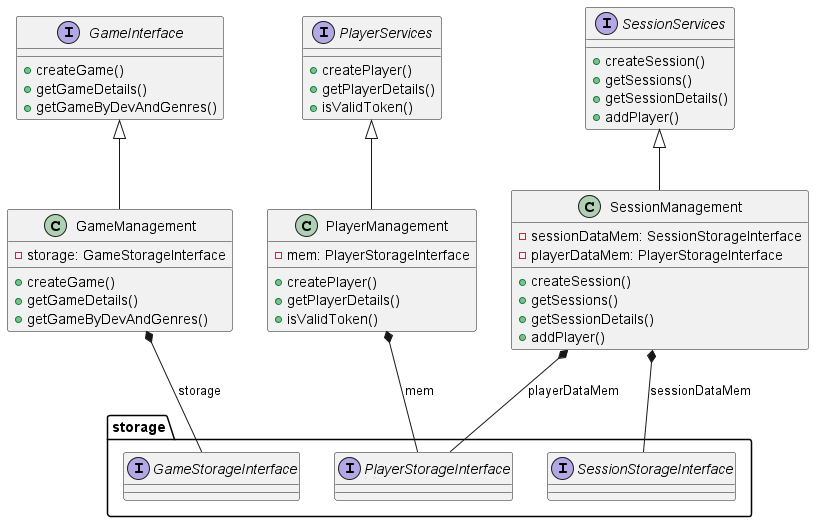

The diagram above was rendered by PlantUML. Its source (embedded in the PNG):
@startuml
'https://plantuml.com/sequence-diagram

interface GameInterface {
    +createGame()
    +getGameDetails()
    +getGameByDevAndGenres()
}

interface PlayerServices {
    +createPlayer()
    +getPlayerDetails()
    +isValidToken()
}

interface SessionServices {
    +createSession()
    +getSessions()
    +getSessionDetails()
    +addPlayer()
}

class GameManagement {
    +createGame()
    +getGameDetails()
    +getGameByDevAndGenres()
    -storage: GameStorageInterface
}

class PlayerManagement {
    +createPlayer()
    +getPlayerDetails()
    +isValidToken()
    -mem: PlayerStorageInterface
}

class SessionManagement {
    +createSession()
    +getSessions()
    +getSessionDetails()
    +addPlayer()
    -sessionDataMem: SessionStorageInterface
    -playerDataMem: PlayerStorageInterface
}

GameInterface <|-- GameManagement
PlayerServices <|-- PlayerManagement
SessionServices <|-- SessionManagement

package storage {
   interface GameStorageInterface
   interface PlayerStorageInterface
   interface SessionStorageInterface

}

GameManagement *-- storage.GameStorageInterface : storage
PlayerManagement *-- storage.PlayerStorageInterface : mem
SessionManagement *-- storage.SessionStorageInterface : sessionDataMem
SessionManagement *-- storage.PlayerStorageInterface : playerDataMem


@enduml